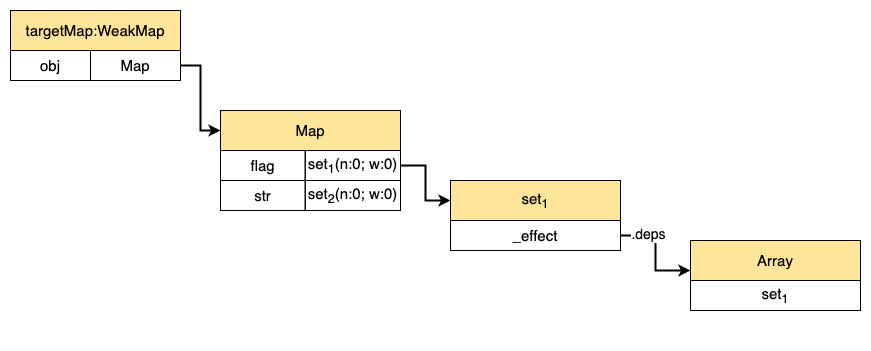

The diagram above was exported from draw.io. Its source (the exported page's mxGraphModel, read from the mxfile embedded in the PNG):
<mxGraphModel dx="1106" dy="972" grid="1" gridSize="10" guides="1" tooltips="1" connect="1" arrows="1" fold="1" page="1" pageScale="1" pageWidth="827" pageHeight="800" math="0" shadow="0">
  <root>
    <mxCell id="0" />
    <mxCell id="1" parent="0" />
    <mxCell id="8ks07-CSsJlicCrrDkVl-1" value="" style="group" vertex="1" connectable="0" parent="1">
      <mxGeometry x="80" y="150" width="170" height="190" as="geometry" />
    </mxCell>
    <mxCell id="8ks07-CSsJlicCrrDkVl-2" value="" style="rounded=0;whiteSpace=wrap;html=1;" vertex="1" parent="8ks07-CSsJlicCrrDkVl-1">
      <mxGeometry width="170" height="70" as="geometry" />
    </mxCell>
    <mxCell id="8ks07-CSsJlicCrrDkVl-3" value="&lt;font style=&quot;font-size: 15px;&quot;&gt;targetMap:WeakMap&lt;/font&gt;" style="whiteSpace=wrap;html=1;fillColor=#FFE599;" vertex="1" parent="8ks07-CSsJlicCrrDkVl-1">
      <mxGeometry width="170" height="40" as="geometry" />
    </mxCell>
    <mxCell id="8ks07-CSsJlicCrrDkVl-4" value="" style="group" vertex="1" connectable="0" parent="8ks07-CSsJlicCrrDkVl-1">
      <mxGeometry y="40" width="170" height="30" as="geometry" />
    </mxCell>
    <mxCell id="8ks07-CSsJlicCrrDkVl-5" value="obj" style="rounded=0;whiteSpace=wrap;html=1;fontSize=15;fillColor=none;" vertex="1" parent="8ks07-CSsJlicCrrDkVl-4">
      <mxGeometry width="80" height="30" as="geometry" />
    </mxCell>
    <mxCell id="8ks07-CSsJlicCrrDkVl-6" value="Map" style="rounded=0;whiteSpace=wrap;html=1;fontSize=15;fillColor=none;" vertex="1" parent="8ks07-CSsJlicCrrDkVl-4">
      <mxGeometry x="80" width="90" height="30" as="geometry" />
    </mxCell>
    <mxCell id="8ks07-CSsJlicCrrDkVl-17" value="" style="group" vertex="1" connectable="0" parent="1">
      <mxGeometry x="290" y="250" width="180" height="190" as="geometry" />
    </mxCell>
    <mxCell id="8ks07-CSsJlicCrrDkVl-18" value="" style="rounded=0;whiteSpace=wrap;html=1;" vertex="1" parent="8ks07-CSsJlicCrrDkVl-17">
      <mxGeometry width="180" height="100" as="geometry" />
    </mxCell>
    <mxCell id="8ks07-CSsJlicCrrDkVl-19" value="&lt;font style=&quot;font-size: 15px;&quot;&gt;Map&lt;/font&gt;" style="whiteSpace=wrap;html=1;fillColor=#FFE599;" vertex="1" parent="8ks07-CSsJlicCrrDkVl-17">
      <mxGeometry width="180" height="40" as="geometry" />
    </mxCell>
    <mxCell id="8ks07-CSsJlicCrrDkVl-20" value="" style="group" vertex="1" connectable="0" parent="8ks07-CSsJlicCrrDkVl-17">
      <mxGeometry y="40" width="180" height="30" as="geometry" />
    </mxCell>
    <mxCell id="8ks07-CSsJlicCrrDkVl-21" value="flag" style="rounded=0;whiteSpace=wrap;html=1;fontSize=15;fillColor=none;" vertex="1" parent="8ks07-CSsJlicCrrDkVl-20">
      <mxGeometry width="84.70588235294117" height="30" as="geometry" />
    </mxCell>
    <mxCell id="8ks07-CSsJlicCrrDkVl-22" value="set&lt;sub&gt;1&lt;/sub&gt;(n:0; w:0)" style="rounded=0;whiteSpace=wrap;html=1;fontSize=15;fillColor=none;" vertex="1" parent="8ks07-CSsJlicCrrDkVl-20">
      <mxGeometry x="84.70588235294117" width="95.29411764705883" height="30" as="geometry" />
    </mxCell>
    <mxCell id="8ks07-CSsJlicCrrDkVl-23" value="" style="group" vertex="1" connectable="0" parent="8ks07-CSsJlicCrrDkVl-17">
      <mxGeometry y="70" width="180" height="30" as="geometry" />
    </mxCell>
    <mxCell id="8ks07-CSsJlicCrrDkVl-24" value="str" style="rounded=0;whiteSpace=wrap;html=1;fontSize=15;fillColor=none;" vertex="1" parent="8ks07-CSsJlicCrrDkVl-23">
      <mxGeometry width="84.70588235294117" height="30" as="geometry" />
    </mxCell>
    <mxCell id="8ks07-CSsJlicCrrDkVl-25" value="set&lt;sub&gt;2&lt;/sub&gt;(n:0; w:0)" style="rounded=0;whiteSpace=wrap;html=1;fontSize=15;fillColor=none;" vertex="1" parent="8ks07-CSsJlicCrrDkVl-23">
      <mxGeometry x="84.70588235294117" width="95.29411764705883" height="30" as="geometry" />
    </mxCell>
    <mxCell id="8ks07-CSsJlicCrrDkVl-33" style="edgeStyle=orthogonalEdgeStyle;rounded=0;orthogonalLoop=1;jettySize=auto;html=1;exitX=1;exitY=0.5;exitDx=0;exitDy=0;entryX=0;entryY=0.5;entryDx=0;entryDy=0;fontSize=15;strokeWidth=2;" edge="1" parent="1" source="8ks07-CSsJlicCrrDkVl-6" target="8ks07-CSsJlicCrrDkVl-19">
      <mxGeometry relative="1" as="geometry" />
    </mxCell>
    <mxCell id="8ks07-CSsJlicCrrDkVl-46" style="rounded=0;orthogonalLoop=1;jettySize=auto;html=1;exitX=1;exitY=0.5;exitDx=0;exitDy=0;entryX=0;entryY=0.5;entryDx=0;entryDy=0;fontSize=15;strokeWidth=2;edgeStyle=orthogonalEdgeStyle;" edge="1" parent="1" source="8ks07-CSsJlicCrrDkVl-22" target="8ks07-CSsJlicCrrDkVl-36">
      <mxGeometry relative="1" as="geometry" />
    </mxCell>
    <mxCell id="8ks07-CSsJlicCrrDkVl-66" value="" style="group" vertex="1" connectable="0" parent="1">
      <mxGeometry x="520" y="320" width="170" height="70" as="geometry" />
    </mxCell>
    <mxCell id="8ks07-CSsJlicCrrDkVl-36" value="&lt;font style=&quot;font-size: 15px;&quot;&gt;set&lt;sub&gt;1&lt;/sub&gt;&lt;/font&gt;" style="whiteSpace=wrap;html=1;fillColor=#FFE599;" vertex="1" parent="8ks07-CSsJlicCrrDkVl-66">
      <mxGeometry width="170" height="40" as="geometry" />
    </mxCell>
    <mxCell id="8ks07-CSsJlicCrrDkVl-37" value="" style="group;fillColor=default;" vertex="1" connectable="0" parent="8ks07-CSsJlicCrrDkVl-66">
      <mxGeometry y="40" width="170" height="30" as="geometry" />
    </mxCell>
    <mxCell id="8ks07-CSsJlicCrrDkVl-38" value="_effect" style="rounded=0;whiteSpace=wrap;html=1;fontSize=15;fillColor=none;" vertex="1" parent="8ks07-CSsJlicCrrDkVl-37">
      <mxGeometry width="170" height="30" as="geometry" />
    </mxCell>
    <mxCell id="8ks07-CSsJlicCrrDkVl-73" style="edgeStyle=orthogonalEdgeStyle;rounded=0;orthogonalLoop=1;jettySize=auto;html=1;exitX=1;exitY=0.5;exitDx=0;exitDy=0;entryX=0;entryY=0.75;entryDx=0;entryDy=0;strokeWidth=2;" edge="1" parent="1" source="8ks07-CSsJlicCrrDkVl-38" target="8ks07-CSsJlicCrrDkVl-70">
      <mxGeometry relative="1" as="geometry" />
    </mxCell>
    <mxCell id="8ks07-CSsJlicCrrDkVl-74" value="&lt;font style=&quot;font-size: 14px;&quot;&gt;.deps&lt;/font&gt;" style="edgeLabel;html=1;align=center;verticalAlign=middle;resizable=0;points=[];" vertex="1" connectable="0" parent="8ks07-CSsJlicCrrDkVl-73">
      <mxGeometry x="-0.4947" y="2" relative="1" as="geometry">
        <mxPoint as="offset" />
      </mxGeometry>
    </mxCell>
    <mxCell id="8ks07-CSsJlicCrrDkVl-84" value="" style="group" vertex="1" connectable="0" parent="1">
      <mxGeometry x="760" y="380" width="170" height="100" as="geometry" />
    </mxCell>
    <mxCell id="8ks07-CSsJlicCrrDkVl-68" value="" style="group" vertex="1" connectable="0" parent="8ks07-CSsJlicCrrDkVl-84">
      <mxGeometry width="170" height="70" as="geometry" />
    </mxCell>
    <mxCell id="8ks07-CSsJlicCrrDkVl-69" value="" style="rounded=0;whiteSpace=wrap;html=1;" vertex="1" parent="8ks07-CSsJlicCrrDkVl-68">
      <mxGeometry width="170" height="70" as="geometry" />
    </mxCell>
    <mxCell id="8ks07-CSsJlicCrrDkVl-70" value="&lt;span style=&quot;font-size: 15px;&quot;&gt;Array&lt;/span&gt;" style="whiteSpace=wrap;html=1;fillColor=#FFE599;" vertex="1" parent="8ks07-CSsJlicCrrDkVl-68">
      <mxGeometry width="170" height="40" as="geometry" />
    </mxCell>
    <mxCell id="8ks07-CSsJlicCrrDkVl-71" value="" style="group" vertex="1" connectable="0" parent="8ks07-CSsJlicCrrDkVl-68">
      <mxGeometry y="40" width="170" height="30" as="geometry" />
    </mxCell>
    <mxCell id="8ks07-CSsJlicCrrDkVl-72" value="set&lt;sub&gt;1&lt;/sub&gt;" style="rounded=0;whiteSpace=wrap;html=1;fontSize=15;fillColor=none;" vertex="1" parent="8ks07-CSsJlicCrrDkVl-71">
      <mxGeometry width="170" height="30" as="geometry" />
    </mxCell>
  </root>
</mxGraphModel>